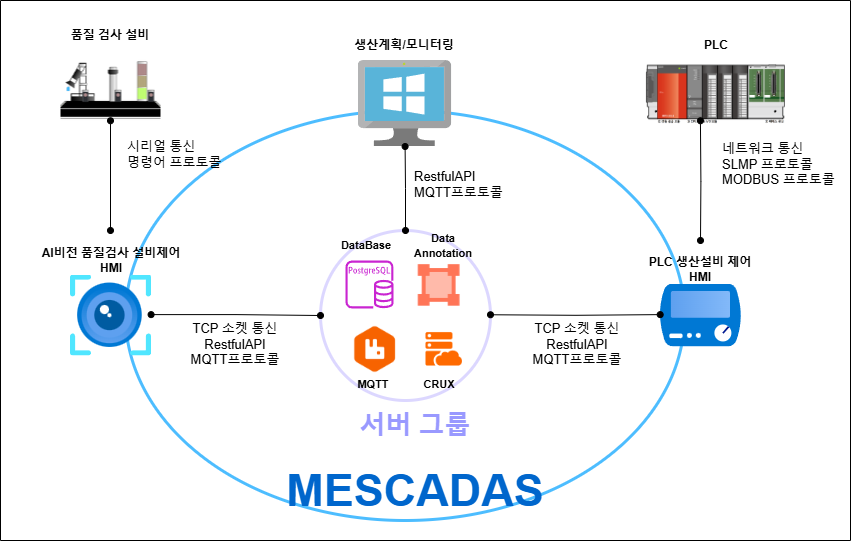

The diagram above was exported from draw.io. Its source (the exported page's mxGraphModel, read from the mxfile embedded in the PNG):
<mxGraphModel dx="2048" dy="759" grid="1" gridSize="10" guides="1" tooltips="1" connect="1" arrows="1" fold="1" page="1" pageScale="1" pageWidth="827" pageHeight="1169" math="0" shadow="0">
  <root>
    <mxCell id="0" />
    <mxCell id="1" parent="0" />
    <mxCell id="aBD3dfj-ZXFc8PqC_lW0-74" value="" style="group" vertex="1" connectable="0" parent="1">
      <mxGeometry x="-11" y="60" width="850" height="540" as="geometry" />
    </mxCell>
    <mxCell id="aBD3dfj-ZXFc8PqC_lW0-72" value="" style="swimlane;startSize=0;" vertex="1" parent="aBD3dfj-ZXFc8PqC_lW0-74">
      <mxGeometry width="850" height="540" as="geometry" />
    </mxCell>
    <mxCell id="aBD3dfj-ZXFc8PqC_lW0-73" value="" style="group;fontSize=13;" vertex="1" connectable="0" parent="aBD3dfj-ZXFc8PqC_lW0-74">
      <mxGeometry x="36.69" y="20" width="800" height="500" as="geometry" />
    </mxCell>
    <mxCell id="aBD3dfj-ZXFc8PqC_lW0-25" value="" style="ellipse;whiteSpace=wrap;html=1;fillColor=none;strokeColor=#4DBDFF;strokeWidth=3;" vertex="1" parent="aBD3dfj-ZXFc8PqC_lW0-73">
      <mxGeometry x="88.33000000000001" y="90" width="559" height="410" as="geometry" />
    </mxCell>
    <mxCell id="aBD3dfj-ZXFc8PqC_lW0-15" value="" style="image;aspect=fixed;html=1;points=[];align=center;fontSize=12;image=img/lib/azure2/other/Defender_HMI.svg;" vertex="1" parent="aBD3dfj-ZXFc8PqC_lW0-73">
      <mxGeometry x="623.31" y="263.56" width="80.86" height="62.88" as="geometry" />
    </mxCell>
    <mxCell id="aBD3dfj-ZXFc8PqC_lW0-16" value="" style="image;sketch=0;aspect=fixed;html=1;points=[];align=center;fontSize=12;image=img/lib/mscae/VirtualMachineWindows.svg;" vertex="1" parent="aBD3dfj-ZXFc8PqC_lW0-73">
      <mxGeometry x="321.09" y="40" width="93.48" height="86" as="geometry" />
    </mxCell>
    <mxCell id="aBD3dfj-ZXFc8PqC_lW0-17" value="" style="image;aspect=fixed;html=1;points=[];align=center;fontSize=12;image=img/lib/azure2/ai_machine_learning/Computer_Vision.svg;" vertex="1" parent="aBD3dfj-ZXFc8PqC_lW0-73">
      <mxGeometry x="33.31" y="254.5" width="81" height="81" as="geometry" />
    </mxCell>
    <mxCell id="aBD3dfj-ZXFc8PqC_lW0-18" value="&lt;b&gt;생산계획/모니터링&lt;/b&gt;" style="text;strokeColor=none;align=center;fillColor=none;html=1;verticalAlign=middle;whiteSpace=wrap;rounded=0;" vertex="1" parent="aBD3dfj-ZXFc8PqC_lW0-73">
      <mxGeometry x="309.7" y="10" width="116.26" height="30" as="geometry" />
    </mxCell>
    <mxCell id="aBD3dfj-ZXFc8PqC_lW0-19" value="&lt;b&gt;AI비전 품질검사 설비제어 HMI&lt;/b&gt;" style="text;strokeColor=none;align=center;fillColor=none;html=1;verticalAlign=middle;whiteSpace=wrap;rounded=0;" vertex="1" parent="aBD3dfj-ZXFc8PqC_lW0-73">
      <mxGeometry y="224.5" width="147.63" height="30" as="geometry" />
    </mxCell>
    <mxCell id="aBD3dfj-ZXFc8PqC_lW0-20" value="&lt;b&gt;PLC 생산설비 제어 HMI&lt;/b&gt;" style="text;strokeColor=none;align=center;fillColor=none;html=1;verticalAlign=middle;whiteSpace=wrap;rounded=0;" vertex="1" parent="aBD3dfj-ZXFc8PqC_lW0-73">
      <mxGeometry x="605.6099999999999" y="233.56" width="116.26" height="30" as="geometry" />
    </mxCell>
    <mxCell id="aBD3dfj-ZXFc8PqC_lW0-26" value="&lt;font style=&quot;font-size: 13px;&quot;&gt;TCP 소켓 통신&lt;br&gt;RestfulAPI&lt;br&gt;MQTT프로토콜&lt;/font&gt;" style="text;strokeColor=none;align=center;fillColor=none;html=1;verticalAlign=middle;whiteSpace=wrap;rounded=0;" vertex="1" parent="aBD3dfj-ZXFc8PqC_lW0-73">
      <mxGeometry x="133.31" y="300" width="130" height="48.56" as="geometry" />
    </mxCell>
    <mxCell id="aBD3dfj-ZXFc8PqC_lW0-27" value="&lt;font style=&quot;font-size: 13px;&quot;&gt;TCP 소켓 통신&lt;br&gt;RestfulAPI&lt;br&gt;MQTT프로토콜&lt;/font&gt;" style="text;strokeColor=none;align=center;fillColor=none;html=1;verticalAlign=middle;whiteSpace=wrap;rounded=0;" vertex="1" parent="aBD3dfj-ZXFc8PqC_lW0-73">
      <mxGeometry x="475.60999999999996" y="300" width="130" height="48.56" as="geometry" />
    </mxCell>
    <mxCell id="aBD3dfj-ZXFc8PqC_lW0-28" value="&lt;font style=&quot;font-size: 13px;&quot;&gt;RestfulAPI&lt;br&gt;MQTT프로토콜&lt;/font&gt;" style="text;strokeColor=none;align=left;fillColor=none;html=1;verticalAlign=middle;whiteSpace=wrap;rounded=0;" vertex="1" parent="aBD3dfj-ZXFc8PqC_lW0-73">
      <mxGeometry x="375.61" y="140" width="110" height="48.56" as="geometry" />
    </mxCell>
    <mxCell id="aBD3dfj-ZXFc8PqC_lW0-55" value="" style="group" vertex="1" connectable="0" parent="aBD3dfj-ZXFc8PqC_lW0-73">
      <mxGeometry x="283.31" y="210" width="170" height="170" as="geometry" />
    </mxCell>
    <mxCell id="aBD3dfj-ZXFc8PqC_lW0-53" value="" style="ellipse;whiteSpace=wrap;html=1;aspect=fixed;strokeWidth=3;strokeColor=#DCD7FF;fillColor=none;textOpacity=0;" vertex="1" parent="aBD3dfj-ZXFc8PqC_lW0-55">
      <mxGeometry width="170" height="170" as="geometry" />
    </mxCell>
    <mxCell id="aBD3dfj-ZXFc8PqC_lW0-2" value="" style="sketch=0;outlineConnect=0;fontColor=#232F3E;gradientColor=none;fillColor=#C925D1;strokeColor=none;dashed=0;verticalLabelPosition=bottom;verticalAlign=top;align=center;html=1;fontSize=12;fontStyle=0;aspect=fixed;pointerEvents=1;shape=mxgraph.aws4.rds_postgresql_instance;" vertex="1" parent="aBD3dfj-ZXFc8PqC_lW0-55">
      <mxGeometry x="24.999999999999943" y="30" width="48" height="48" as="geometry" />
    </mxCell>
    <mxCell id="aBD3dfj-ZXFc8PqC_lW0-3" value="" style="shape=image;verticalLabelPosition=bottom;labelBackgroundColor=default;verticalAlign=top;aspect=fixed;imageAspect=0;image=data:image/png,(base64 omitted: 4628 chars);" vertex="1" parent="aBD3dfj-ZXFc8PqC_lW0-55">
      <mxGeometry x="103.64999999999998" y="99" width="40" height="40" as="geometry" />
    </mxCell>
    <mxCell id="aBD3dfj-ZXFc8PqC_lW0-4" value="" style="shape=image;verticalLabelPosition=bottom;labelBackgroundColor=default;verticalAlign=top;aspect=fixed;imageAspect=0;image=data:image/png,(base64 omitted: 1976 chars);" vertex="1" parent="aBD3dfj-ZXFc8PqC_lW0-55">
      <mxGeometry x="93.64999999999998" y="30" width="50" height="50" as="geometry" />
    </mxCell>
    <mxCell id="aBD3dfj-ZXFc8PqC_lW0-7" value="&lt;font style=&quot;font-size: 11px;&quot;&gt;&lt;b&gt;DataBase&lt;/b&gt;&lt;/font&gt;" style="text;strokeColor=none;align=center;fillColor=none;html=1;verticalAlign=middle;whiteSpace=wrap;rounded=0;" vertex="1" parent="aBD3dfj-ZXFc8PqC_lW0-55">
      <mxGeometry x="15.649999999999977" width="60" height="30" as="geometry" />
    </mxCell>
    <mxCell id="aBD3dfj-ZXFc8PqC_lW0-8" value="&lt;font style=&quot;font-size: 11px;&quot;&gt;&lt;b&gt;Data&lt;br&gt;Annotation&lt;/b&gt;&lt;/font&gt;" style="text;strokeColor=none;align=center;fillColor=none;html=1;verticalAlign=middle;whiteSpace=wrap;rounded=0;" vertex="1" parent="aBD3dfj-ZXFc8PqC_lW0-55">
      <mxGeometry x="93.30000000000001" width="60" height="30" as="geometry" />
    </mxCell>
    <mxCell id="aBD3dfj-ZXFc8PqC_lW0-9" value="&lt;b&gt;CRUX&lt;/b&gt;" style="text;strokeColor=none;align=center;fillColor=none;html=1;verticalAlign=middle;whiteSpace=wrap;rounded=0;fontSize=11;" vertex="1" parent="aBD3dfj-ZXFc8PqC_lW0-55">
      <mxGeometry x="98.64999999999998" y="139" width="40" height="30" as="geometry" />
    </mxCell>
    <mxCell id="aBD3dfj-ZXFc8PqC_lW0-52" value="" style="shape=image;verticalLabelPosition=bottom;labelBackgroundColor=default;verticalAlign=top;aspect=fixed;imageAspect=0;image=data:image/png,(base64 omitted: 3736 chars);movable=1;resizable=1;rotatable=1;deletable=1;editable=1;locked=0;connectable=1;" vertex="1" parent="aBD3dfj-ZXFc8PqC_lW0-55">
      <mxGeometry x="15.649999999999977" y="80" width="78" height="78" as="geometry" />
    </mxCell>
    <mxCell id="aBD3dfj-ZXFc8PqC_lW0-54" value="&lt;b&gt;MQTT&lt;/b&gt;" style="text;strokeColor=none;align=center;fillColor=none;html=1;verticalAlign=middle;whiteSpace=wrap;rounded=0;fontSize=11;" vertex="1" parent="aBD3dfj-ZXFc8PqC_lW0-55">
      <mxGeometry x="33" y="139" width="40" height="30" as="geometry" />
    </mxCell>
    <mxCell id="aBD3dfj-ZXFc8PqC_lW0-56" style="edgeStyle=orthogonalEdgeStyle;rounded=0;orthogonalLoop=1;jettySize=auto;html=1;exitX=0.5;exitY=0;exitDx=0;exitDy=0;endArrow=oval;endFill=1;startArrow=oval;startFill=1;" edge="1" parent="aBD3dfj-ZXFc8PqC_lW0-73" source="aBD3dfj-ZXFc8PqC_lW0-53" target="aBD3dfj-ZXFc8PqC_lW0-16">
      <mxGeometry relative="1" as="geometry" />
    </mxCell>
    <mxCell id="aBD3dfj-ZXFc8PqC_lW0-58" style="edgeStyle=orthogonalEdgeStyle;rounded=0;orthogonalLoop=1;jettySize=auto;html=1;exitX=0.995;exitY=0.489;exitDx=0;exitDy=0;endArrow=oval;endFill=1;startArrow=oval;startFill=1;entryX=0;entryY=0.5;entryDx=0;entryDy=0;exitPerimeter=0;" edge="1" parent="aBD3dfj-ZXFc8PqC_lW0-73" source="aBD3dfj-ZXFc8PqC_lW0-17" target="aBD3dfj-ZXFc8PqC_lW0-53">
      <mxGeometry relative="1" as="geometry">
        <mxPoint x="43.31" y="178.56" as="sourcePoint" />
        <mxPoint x="43.31" y="94.56" as="targetPoint" />
      </mxGeometry>
    </mxCell>
    <mxCell id="aBD3dfj-ZXFc8PqC_lW0-59" style="edgeStyle=orthogonalEdgeStyle;rounded=0;orthogonalLoop=1;jettySize=auto;html=1;exitX=0.995;exitY=0.489;exitDx=0;exitDy=0;endArrow=oval;endFill=1;startArrow=oval;startFill=1;entryX=-0.004;entryY=0.486;entryDx=0;entryDy=0;exitPerimeter=0;entryPerimeter=0;" edge="1" parent="aBD3dfj-ZXFc8PqC_lW0-73" target="aBD3dfj-ZXFc8PqC_lW0-15">
      <mxGeometry relative="1" as="geometry">
        <mxPoint x="453.31" y="294.26" as="sourcePoint" />
        <mxPoint x="622.31" y="295.26" as="targetPoint" />
      </mxGeometry>
    </mxCell>
    <mxCell id="aBD3dfj-ZXFc8PqC_lW0-61" value="MESCADAS" style="text;strokeColor=none;align=center;fillColor=none;html=1;verticalAlign=middle;whiteSpace=wrap;rounded=0;fontSize=45;fontStyle=1;fontColor=#0066CC;" vertex="1" parent="aBD3dfj-ZXFc8PqC_lW0-73">
      <mxGeometry x="214.82999999999998" y="440" width="326" height="60" as="geometry" />
    </mxCell>
    <mxCell id="aBD3dfj-ZXFc8PqC_lW0-62" value="서버 그룹" style="text;strokeColor=none;align=center;fillColor=none;html=1;verticalAlign=middle;whiteSpace=wrap;rounded=0;fontSize=26;fontStyle=1;fontColor=#9999FF;" vertex="1" parent="aBD3dfj-ZXFc8PqC_lW0-73">
      <mxGeometry x="317.83" y="390" width="120" height="30" as="geometry" />
    </mxCell>
    <mxCell id="aBD3dfj-ZXFc8PqC_lW0-63" value="" style="shape=image;verticalLabelPosition=bottom;labelBackgroundColor=default;verticalAlign=top;aspect=fixed;imageAspect=0;image=data:image/png,(base64 omitted: 7940 chars);" vertex="1" parent="aBD3dfj-ZXFc8PqC_lW0-73">
      <mxGeometry x="23.810000000000002" y="20" width="100" height="100" as="geometry" />
    </mxCell>
    <mxCell id="aBD3dfj-ZXFc8PqC_lW0-65" value="" style="shape=image;verticalLabelPosition=bottom;labelBackgroundColor=none;verticalAlign=top;aspect=fixed;imageAspect=0;image=https://blog.kakaocdn.net/dn/bYm4ik/btrI3yyCWbY/WGTnVRDv9KKlrhtyFcetB0/img.png;" vertex="1" parent="aBD3dfj-ZXFc8PqC_lW0-73">
      <mxGeometry x="603.31" y="40" width="152.18" height="70" as="geometry" />
    </mxCell>
    <mxCell id="aBD3dfj-ZXFc8PqC_lW0-66" style="edgeStyle=orthogonalEdgeStyle;rounded=0;orthogonalLoop=1;jettySize=auto;html=1;exitX=0.995;exitY=0.489;exitDx=0;exitDy=0;endArrow=oval;endFill=1;startArrow=oval;startFill=1;exitPerimeter=0;" edge="1" parent="aBD3dfj-ZXFc8PqC_lW0-73">
      <mxGeometry relative="1" as="geometry">
        <mxPoint x="73.31" y="100.25999999999999" as="sourcePoint" />
        <mxPoint x="73.31" y="210" as="targetPoint" />
      </mxGeometry>
    </mxCell>
    <mxCell id="aBD3dfj-ZXFc8PqC_lW0-67" style="edgeStyle=orthogonalEdgeStyle;rounded=0;orthogonalLoop=1;jettySize=auto;html=1;exitX=0.995;exitY=0.489;exitDx=0;exitDy=0;endArrow=oval;endFill=1;startArrow=oval;startFill=1;exitPerimeter=0;" edge="1" parent="aBD3dfj-ZXFc8PqC_lW0-73">
      <mxGeometry relative="1" as="geometry">
        <mxPoint x="663.24" y="100.25999999999999" as="sourcePoint" />
        <mxPoint x="663.31" y="220" as="targetPoint" />
      </mxGeometry>
    </mxCell>
    <mxCell id="aBD3dfj-ZXFc8PqC_lW0-68" value="&lt;b&gt;품질 검사 설비&lt;/b&gt;" style="text;strokeColor=none;align=center;fillColor=none;html=1;verticalAlign=middle;whiteSpace=wrap;rounded=0;" vertex="1" parent="aBD3dfj-ZXFc8PqC_lW0-73">
      <mxGeometry x="15.689999999999998" width="116.26" height="30" as="geometry" />
    </mxCell>
    <mxCell id="aBD3dfj-ZXFc8PqC_lW0-69" value="&lt;b&gt;PLC&lt;/b&gt;" style="text;strokeColor=none;align=center;fillColor=none;html=1;verticalAlign=middle;whiteSpace=wrap;rounded=0;" vertex="1" parent="aBD3dfj-ZXFc8PqC_lW0-73">
      <mxGeometry x="621.27" y="10" width="116.26" height="30" as="geometry" />
    </mxCell>
    <mxCell id="aBD3dfj-ZXFc8PqC_lW0-70" value="&lt;font style=&quot;font-size: 13px;&quot;&gt;시리얼 통신&lt;br&gt;명령어 프로토콜&lt;/font&gt;" style="text;strokeColor=none;align=left;fillColor=none;html=1;verticalAlign=middle;whiteSpace=wrap;rounded=0;" vertex="1" parent="aBD3dfj-ZXFc8PqC_lW0-73">
      <mxGeometry x="88.33000000000004" y="110" width="110" height="48.56" as="geometry" />
    </mxCell>
    <mxCell id="aBD3dfj-ZXFc8PqC_lW0-71" value="&lt;font style=&quot;font-size: 13px;&quot;&gt;네트워크 통신&lt;br&gt;SLMP 프로토콜&lt;br&gt;MODBUS 프로토콜&lt;/font&gt;" style="text;strokeColor=none;align=left;fillColor=none;html=1;verticalAlign=middle;whiteSpace=wrap;rounded=0;" vertex="1" parent="aBD3dfj-ZXFc8PqC_lW0-73">
      <mxGeometry x="683.31" y="120" width="116.69" height="48.56" as="geometry" />
    </mxCell>
  </root>
</mxGraphModel>